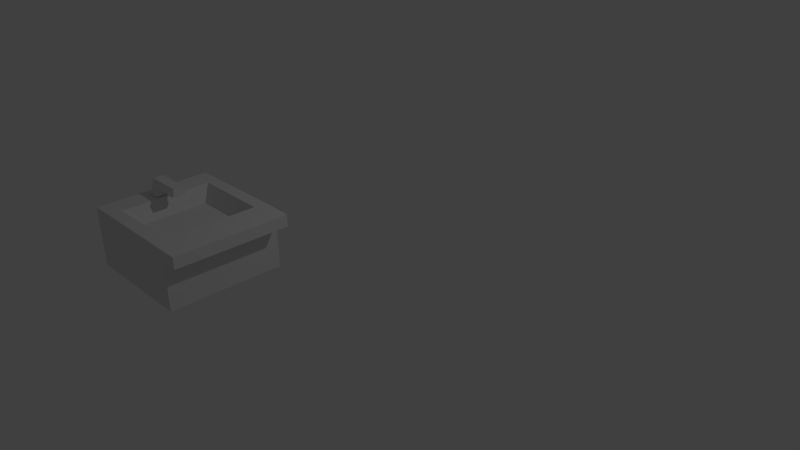 # Source: BathroomSink2.blend  (saved by Blender 2.72.0; exported with 4.5.12 LTS)
import bpy
from mathutils import Matrix  # noqa: F401  (used for matrix-valued properties, if any)

bpy.ops.wm.read_factory_settings(use_empty=True)
scene = bpy.context.scene
scene.name = 'Scene'

# ---- collections
col_collection_1 = bpy.data.collections.new('Collection 1'); scene.collection.children.link(col_collection_1)

# ---- materials (node trees are filled in below, after node groups)
mat_material = bpy.data.materials.new('Material')
mat_material.alpha_threshold = 0.0
mat_material.use_transparent_shadow = False
mat_material.roughness = 0.5
mat_material.line_color = (0.0, 0.0, 0.0, 1.0)

# ---- material node trees

# ---- world
world_world = bpy.data.worlds.new('World'); scene.world = world_world
world_world.color = (0.05088, 0.05088, 0.05088)
world_world.use_sun_shadow = False
world_world.sun_shadow_jitter_overblur = 0.0
world_world.cycles.sampling_method = 'MANUAL'
world_world.cycles.sample_map_resolution = 256

# ---- cameras
cam_camera = bpy.data.cameras.new('Camera')
cam_camera.clip_end = 100.0
cam_camera.lens = 35.0
cam_camera.sensor_width = 32.0
cam_camera.sensor_height = 18.0
cam_camera.ortho_scale = 7.314
cam_camera.dof.focus_distance = 0.0
cam_camera.dof.aperture_fstop = 128.0

# ---- lights
light_lamp = bpy.data.lights.new('Lamp', 'POINT')
light_lamp.transmission_factor = 0.0
light_lamp.cutoff_distance = 30.0
light_lamp.energy = 100.0
light_lamp.shadow_buffer_clip_start = 1.001
light_lamp.shadow_soft_size = 0.1
light_lamp.shadow_maximum_resolution = 0.006
light_lamp.use_absolute_resolution = True
light_lamp.cycles.use_multiple_importance_sampling = False

# ---- meshes
me_cube = bpy.data.meshes.new('Cube')
me_cube.from_pydata([(0.38, -3.067, -0.3902), (-1.0, -3.067, -0.3902), (0.5865, -3.067, 0.3141), (-1.0, -3.067, 0.3141), (-0.7248, -2.914, 0.3132), (-0.7249, -1.846, 0.3132), (0.1925, -1.85, 0.3132), (0.1924, -2.912, 0.3132), (-0.8864, -2.237, 0.3184), (-0.8864, -2.484, 0.3184), (-0.759, -2.237, 0.3184), (-0.759, -2.484, 0.3184), (-0.6174, -2.774, 0.1268), (-0.627, -1.951, 0.1268), (0.1181, -2.772, 0.1268), (0.1062, -1.952, 0.1268), (-0.8864, -2.424, 0.4964), (-0.8864, -2.297, 0.4964), (-0.4575, -2.297, 0.4964), (-0.4575, -2.424, 0.4964), (-0.4575, -2.28, 0.4026), (-0.4575, -2.44, 0.4028), (-0.759, -2.265, 0.4084), (-0.759, -2.453, 0.4084), (-0.5342, -2.276, 0.3928), (-0.534, -2.443, 0.393), (-0.5516, -2.275, 0.4347), (-0.5488, -2.444, 0.4353), (0.5865, -3.067, 0.1753), (0.38, -3.067, 0.1692), (0.38, -1.707, -0.3902), (-1.0, -1.707, -0.3902), (0.5865, -1.707, 0.3141), (-1.0, -1.707, 0.3141), (0.5865, -1.707, 0.1712), (0.38, -1.707, 0.1599), (0.5865, -1.707, 0.3141), (0.1945, -1.699, 0.3136)], [], [(30, 0, 1, 31), (15, 14, 7, 6), (34, 32, 36, 2, 28), (0, 29, 28, 2, 3, 1), (2, 6, 7, 4, 3), (36, 37, 6, 2), (4, 7, 14, 12), (17, 18, 20, 24, 26, 22, 10, 8), (5, 13, 15, 6), (16, 17, 8, 9), (13, 12, 14, 15), (5, 4, 12, 13), (22, 23, 11, 10), (19, 16, 9, 11, 23, 27, 25, 21), (9, 8, 10, 11), (19, 18, 17, 16), (18, 19, 21, 20), (26, 27, 23, 22), (20, 21, 25, 24), (24, 25, 27, 26), (33, 37, 36, 32, 34, 35, 30, 31), (35, 34, 28, 29), (30, 35, 29, 0), (1, 3, 33, 31), (33, 3, 4, 5, 6, 37)])
me_cube.materials.append(mat_material)
me_cube.use_remesh_preserve_volume = False
me_cube.use_remesh_preserve_attributes = False
me_cube.use_mirror_vertex_groups = False
me_cube.update()

# ---- objects
ob_cube = bpy.data.objects.new('Cube', me_cube)
ob_lamp = bpy.data.objects.new('Lamp', light_lamp)
ob_camera = bpy.data.objects.new('Camera', cam_camera)

# ---- transforms, parenting, visibility, modifiers, constraints
ob_cube.location = (0.0, 0.0, 1.033)
ob_cube.lock_rotations_4d = False
ob_cube.empty_display_type = 'ARROWS'
ob_cube.lineart.crease_threshold = 0.0
ob_lamp.location = (4.076, 1.005, 5.904)
ob_lamp.rotation_euler = (0.6503, 0.05522, 1.866)
ob_lamp.lock_rotations_4d = False
ob_lamp.empty_display_type = 'ARROWS'
ob_lamp.color = (0.0, 0.0, 0.0, 0.0)
ob_lamp.lineart.crease_threshold = 0.0
ob_camera.location = (7.481, -6.508, 5.344)
ob_camera.rotation_euler = (1.109, 0.01082, 0.8149)
ob_camera.lock_rotations_4d = False
ob_camera.empty_display_type = 'ARROWS'
ob_camera.color = (0.0, 0.0, 0.0, 0.0)
ob_camera.display_type = 'WIRE'
ob_camera.lineart.crease_threshold = 0.0

# ---- collection membership
col_collection_1.objects.link(ob_cube)
col_collection_1.objects.link(ob_lamp)
col_collection_1.objects.link(ob_camera)

# ---- scene / render settings (as saved in the file)
scene.camera = ob_camera
scene.frame_start = 1; scene.frame_end = 250; scene.frame_set(2)
scene.render.engine = 'BLENDER_EEVEE_NEXT'
scene.render.resolution_percentage = 50
scene.render.dither_intensity = 0.0
scene.cycles.use_denoising = False
scene.cycles.samples = 10
scene.cycles.sampling_pattern = 'TABULATED_SOBOL'
scene.cycles.light_sampling_threshold = 0.0
scene.cycles.use_adaptive_sampling = False
scene.cycles.use_light_tree = False
scene.cycles.blur_glossy = 0.0
scene.cycles.pixel_filter_type = 'GAUSSIAN'
scene.cycles.sample_clamp_indirect = 0.0
scene.view_settings.view_transform = 'Standard'
bpy.context.view_layer.update()
